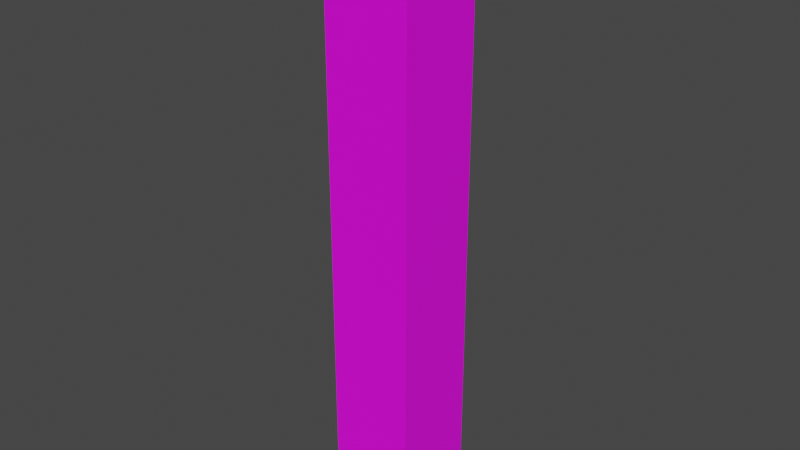 # Source: Building.blend  (saved by Blender 3.6.11; exported with 4.5.12 LTS)
import bpy
from mathutils import Matrix  # noqa: F401  (used for matrix-valued properties, if any)

bpy.ops.wm.read_factory_settings(use_empty=True)
scene = bpy.context.scene
scene.name = 'Scene'

# ---- collections
col_collection = bpy.data.collections.new('Collection'); scene.collection.children.link(col_collection)

# ---- images (referenced by path relative to the original .blend; pixels are not part of the script)
import os
ASSET_DIR = os.environ.get("B2B_ASSET_DIR", "")  # directory of the original .blend (textures are referenced by path, not embedded)
HERE = os.path.dirname(os.path.abspath(__file__))  # packed textures are extracted next to this script under _unpacked/

def load_image(name, relpath, width, height, colorspace="sRGB"):
    """Load a texture the original file referenced (path relative to the .blend, or extracted next to this script)."""
    p = next((c for c in (os.path.join(HERE, relpath), os.path.join(ASSET_DIR, relpath)) if relpath and os.path.exists(c)), "")
    if p:
        img = bpy.data.images.load(p, check_existing=True)
        img.name = name
    else:  # same state as the original file: an image datablock whose file is absent (Cycles renders it pink)
        img = bpy.data.images.new(name, width, height)
        img.source = "FILE"
        img.filepath = "//" + (relpath or name)
    img.colorspace_settings.name = colorspace
    return img
img_texture_psd = load_image('texture.psd', 'texture.psd', 1024, 1024, 'sRGB')

# ---- materials (node trees are filled in below, after node groups)
mat_material = bpy.data.materials.new('Material')
mat_material.alpha_threshold = 0.0
mat_material.use_transparent_shadow = False
mat_material.roughness = 0.5
mat_material.line_color = (0.0, 0.0, 0.0, 1.0)

# ---- material node trees
mat_material.use_nodes = True; mat_material.node_tree.nodes.clear()
_N = mat_material.node_tree.nodes; _L = mat_material.node_tree.links
n0 = _N.new('ShaderNodeOutputMaterial'); n0.name = 'Material Output'; n0.location = (300, 300)
n1 = _N.new('ShaderNodeBsdfPrincipled'); n1.name = 'Principled BSDF'; n1.location = (10, 300)
n1.distribution = 'GGX'
n1.subsurface_method = 'RANDOM_WALK_SKIN'
n1.inputs[3].default_value = 1.45
n1.inputs[27].default_value = (0.0, 0.0, 0.0, 1.0)
n1.inputs[28].default_value = 1.0
n2 = _N.new('ShaderNodeTexImage'); n2.name = 'Image Texture'; n2.location = (-280, 280)
n2.image = img_texture_psd
_L.new(n1.outputs[0], n0.inputs[0])
_L.new(n2.outputs[0], n1.inputs[0])
n0.is_active_output = True

# ---- world
world_world = bpy.data.worlds.new('World'); scene.world = world_world
world_world.use_nodes = True; world_world.node_tree.nodes.clear()
_N = world_world.node_tree.nodes; _L = world_world.node_tree.links
n0 = _N.new('ShaderNodeOutputWorld'); n0.name = 'World Output'; n0.location = (300, 300)
n1 = _N.new('ShaderNodeBackground'); n1.name = 'Background'; n1.location = (10, 300)
n1.inputs[0].default_value = (0.05088, 0.05088, 0.05088, 1.0)
_L.new(n1.outputs[0], n0.inputs[0])
n0.is_active_output = True
world_world.color = (0.05088, 0.05088, 0.05088)
world_world.use_sun_shadow = False
world_world.sun_shadow_jitter_overblur = 0.0

# ---- meshes
me_cube = bpy.data.meshes.new('Cube')
me_cube.from_pydata([(2.998, 3.024, 20.81), (2.998, 3.024, -20.81), (2.998, -3.024, 20.81), (2.998, -3.024, -20.81), (-2.998, 3.024, 20.81), (-2.998, 3.024, -20.81), (-2.998, -3.024, 20.81), (-2.998, -3.024, -20.81)], [], [(0, 4, 6, 2), (3, 2, 6, 7), (7, 6, 4, 5), (5, 1, 3, 7), (1, 0, 2, 3), (5, 4, 0, 1)])
_uv = me_cube.uv_layers.new(name='UVMap')
_uv.uv.foreach_set('vector', [0.7227, 0.1453, 0.5787, 0.1453, 0.5787, 0.0, 0.7227, 0.0, 0.2906, 1.0, 0.2906, 0.0, 0.4346, 0.0, 0.4346, 1.0, 0.0, 1.0, 0.0, 0.0, 0.1453, 0.0, 0.1453, 1.0, 0.7227, 0.2906, 0.5787, 0.2906, 0.5787, 0.1453, 0.7227, 0.1453, 0.1453, 1.0, 0.1453, 0.0, 0.2906, 0.0, 0.2906, 1.0, 0.4346, 1.0, 0.4346, 0.0, 0.5787, 0.0, 0.5787, 1.0])
me_cube.materials.append(mat_material)
me_cube.use_mirror_vertex_groups = False
me_cube.update()

# ---- objects
ob_cube = bpy.data.objects.new('Cube', me_cube)

# ---- transforms, parenting, visibility, modifiers, constraints
ob_cube.location = (0.0, 0.0, -19.85)
ob_cube.lock_rotations_4d = False
ob_cube.empty_display_type = 'ARROWS'
ob_cube.lineart.crease_threshold = 0.0

# ---- collection membership
col_collection.objects.link(ob_cube)

# ---- scene / render settings (as saved in the file)
scene.frame_start = 1; scene.frame_end = 250; scene.frame_set(1)
scene.render.engine = 'BLENDER_EEVEE_NEXT'
scene.cycles.sampling_pattern = 'TABULATED_SOBOL'
scene.view_settings.view_transform = 'Filmic'
bpy.context.view_layer.update()

# ---- added for rendering (the .blend has no active camera and no usable light): camera, sun
cam_auto = bpy.data.cameras.new('AutoCamera')
cam_auto.lens = 50.0
cam_auto.sensor_width = 36.0
cam_auto.clip_end = 1000.0
ob_auto_camera = bpy.data.objects.new('AutoCamera', cam_auto)
scene.collection.objects.link(ob_auto_camera)
ob_auto_camera.location = (39.3097, -47.1716, 11.6022)
ob_auto_camera.rotation_euler = (1.09748, -7.21219e-08, 0.694738)
scene.camera = ob_auto_camera
light_auto_sun = bpy.data.lights.new('AutoSun', 'SUN')
light_auto_sun.energy = 3.0
light_auto_sun.angle = 0.0523599
ob_auto_sun = bpy.data.objects.new('AutoSun', light_auto_sun)
scene.collection.objects.link(ob_auto_sun)
ob_auto_sun.rotation_euler = (0.872665, 0.174533, 0.523599)
bpy.context.view_layer.update()
